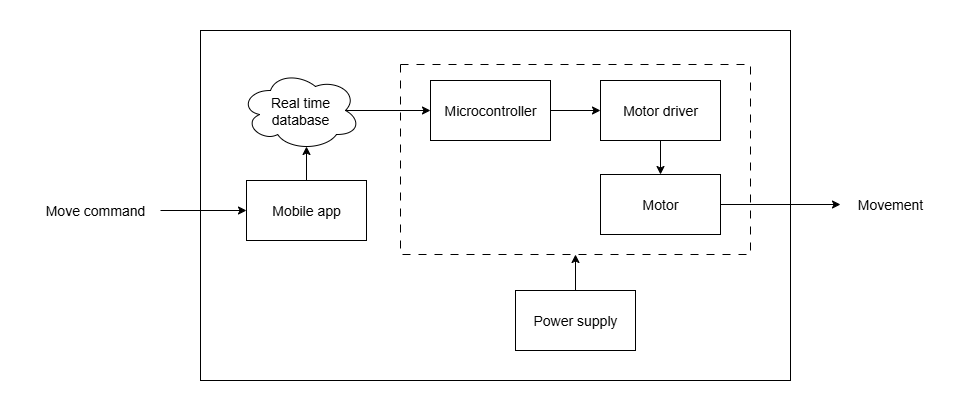

The diagram above was exported from draw.io. Its source (the exported page's mxGraphModel, read from the mxfile embedded in the PNG):
<mxGraphModel dx="864" dy="478" grid="1" gridSize="10" guides="1" tooltips="1" connect="1" arrows="1" fold="1" page="1" pageScale="1" pageWidth="1169" pageHeight="827" math="0" shadow="0">
  <root>
    <mxCell id="0" />
    <mxCell id="1" parent="0" />
    <mxCell id="-3Df1V_l80IRIkBPaiO2-1" value="" style="rounded=0;whiteSpace=wrap;html=1;" parent="1" vertex="1">
      <mxGeometry x="260" y="290" width="590" height="350" as="geometry" />
    </mxCell>
    <mxCell id="-3Df1V_l80IRIkBPaiO2-2" value="" style="rounded=0;whiteSpace=wrap;html=1;fillColor=none;dashed=1;dashPattern=8 8;" parent="1" vertex="1">
      <mxGeometry x="460" y="324" width="350" height="190" as="geometry" />
    </mxCell>
    <mxCell id="-3Df1V_l80IRIkBPaiO2-31" value="" style="edgeStyle=orthogonalEdgeStyle;rounded=0;orthogonalLoop=1;jettySize=auto;html=1;" parent="1" source="-3Df1V_l80IRIkBPaiO2-10" target="-3Df1V_l80IRIkBPaiO2-12" edge="1">
      <mxGeometry relative="1" as="geometry" />
    </mxCell>
    <mxCell id="-3Df1V_l80IRIkBPaiO2-10" value="Motor driver" style="rounded=0;whiteSpace=wrap;html=1;fontSize=14;" parent="1" vertex="1">
      <mxGeometry x="660" y="340" width="120" height="60" as="geometry" />
    </mxCell>
    <mxCell id="-3Df1V_l80IRIkBPaiO2-34" style="edgeStyle=orthogonalEdgeStyle;rounded=0;orthogonalLoop=1;jettySize=auto;html=1;exitX=1;exitY=0.5;exitDx=0;exitDy=0;entryX=0;entryY=0.5;entryDx=0;entryDy=0;" parent="1" source="-3Df1V_l80IRIkBPaiO2-12" target="-3Df1V_l80IRIkBPaiO2-23" edge="1">
      <mxGeometry relative="1" as="geometry" />
    </mxCell>
    <mxCell id="-3Df1V_l80IRIkBPaiO2-12" value="Motor" style="rounded=0;whiteSpace=wrap;html=1;fontSize=14;" parent="1" vertex="1">
      <mxGeometry x="660" y="434" width="120" height="60" as="geometry" />
    </mxCell>
    <mxCell id="-3Df1V_l80IRIkBPaiO2-30" value="" style="edgeStyle=orthogonalEdgeStyle;rounded=0;orthogonalLoop=1;jettySize=auto;html=1;" parent="1" source="-3Df1V_l80IRIkBPaiO2-13" target="-3Df1V_l80IRIkBPaiO2-10" edge="1">
      <mxGeometry relative="1" as="geometry" />
    </mxCell>
    <mxCell id="-3Df1V_l80IRIkBPaiO2-13" value="Microcontroller" style="rounded=0;whiteSpace=wrap;html=1;fontSize=14;" parent="1" vertex="1">
      <mxGeometry x="490" y="340" width="120" height="60" as="geometry" />
    </mxCell>
    <mxCell id="-3Df1V_l80IRIkBPaiO2-15" value="Mobile app" style="rounded=0;whiteSpace=wrap;html=1;fontSize=14;" parent="1" vertex="1">
      <mxGeometry x="306" y="440" width="120" height="60" as="geometry" />
    </mxCell>
    <mxCell id="-3Df1V_l80IRIkBPaiO2-26" style="edgeStyle=orthogonalEdgeStyle;rounded=0;orthogonalLoop=1;jettySize=auto;html=1;exitX=0.875;exitY=0.5;exitDx=0;exitDy=0;exitPerimeter=0;entryX=0;entryY=0.5;entryDx=0;entryDy=0;" parent="1" source="-3Df1V_l80IRIkBPaiO2-17" target="-3Df1V_l80IRIkBPaiO2-13" edge="1">
      <mxGeometry relative="1" as="geometry" />
    </mxCell>
    <mxCell id="-3Df1V_l80IRIkBPaiO2-17" value="Real time&lt;div&gt;database&lt;/div&gt;" style="ellipse;shape=cloud;whiteSpace=wrap;html=1;fontSize=14;" parent="1" vertex="1">
      <mxGeometry x="300" y="330" width="120" height="80" as="geometry" />
    </mxCell>
    <mxCell id="-3Df1V_l80IRIkBPaiO2-36" style="edgeStyle=orthogonalEdgeStyle;rounded=0;orthogonalLoop=1;jettySize=auto;html=1;exitX=0.5;exitY=0;exitDx=0;exitDy=0;entryX=0.5;entryY=1;entryDx=0;entryDy=0;" parent="1" source="-3Df1V_l80IRIkBPaiO2-22" target="-3Df1V_l80IRIkBPaiO2-2" edge="1">
      <mxGeometry relative="1" as="geometry" />
    </mxCell>
    <mxCell id="-3Df1V_l80IRIkBPaiO2-22" value="Power supply" style="rounded=0;whiteSpace=wrap;html=1;fontSize=14;" parent="1" vertex="1">
      <mxGeometry x="575" y="550" width="120" height="60" as="geometry" />
    </mxCell>
    <mxCell id="-3Df1V_l80IRIkBPaiO2-23" value="Movement" style="text;html=1;align=center;verticalAlign=middle;whiteSpace=wrap;rounded=0;fontSize=14;" parent="1" vertex="1">
      <mxGeometry x="900" y="449" width="100" height="30" as="geometry" />
    </mxCell>
    <mxCell id="-3Df1V_l80IRIkBPaiO2-27" style="edgeStyle=orthogonalEdgeStyle;rounded=0;orthogonalLoop=1;jettySize=auto;html=1;exitX=1;exitY=0.5;exitDx=0;exitDy=0;entryX=0;entryY=0.5;entryDx=0;entryDy=0;" parent="1" source="-3Df1V_l80IRIkBPaiO2-25" target="-3Df1V_l80IRIkBPaiO2-15" edge="1">
      <mxGeometry relative="1" as="geometry" />
    </mxCell>
    <mxCell id="-3Df1V_l80IRIkBPaiO2-25" value="Move command" style="text;html=1;align=center;verticalAlign=middle;whiteSpace=wrap;rounded=0;fontSize=14;" parent="1" vertex="1">
      <mxGeometry x="90" y="455" width="130" height="30" as="geometry" />
    </mxCell>
    <mxCell id="-3Df1V_l80IRIkBPaiO2-29" style="edgeStyle=orthogonalEdgeStyle;rounded=0;orthogonalLoop=1;jettySize=auto;html=1;exitX=0.5;exitY=0;exitDx=0;exitDy=0;entryX=0.55;entryY=0.95;entryDx=0;entryDy=0;entryPerimeter=0;" parent="1" source="-3Df1V_l80IRIkBPaiO2-15" target="-3Df1V_l80IRIkBPaiO2-17" edge="1">
      <mxGeometry relative="1" as="geometry" />
    </mxCell>
  </root>
</mxGraphModel>